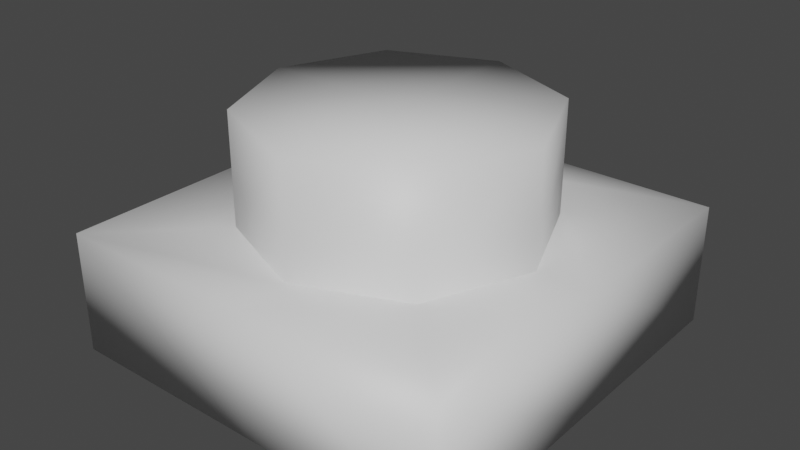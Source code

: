 # Source: button.blend  (saved by Blender 4.1.24; exported with 4.5.12 LTS)
import bpy
from mathutils import Matrix  # noqa: F401  (used for matrix-valued properties, if any)

bpy.ops.wm.read_factory_settings(use_empty=True)
scene = bpy.context.scene
scene.name = 'Scene'

# ---- collections
col_collection = bpy.data.collections.new('Collection'); scene.collection.children.link(col_collection)

# ---- materials (node trees are filled in below, after node groups)
mat_base = bpy.data.materials.new('base')
mat_base.use_transparent_shadow = False
mat_button = bpy.data.materials.new('button')
mat_button.use_transparent_shadow = False

# ---- material node trees
mat_base.use_nodes = True; mat_base.node_tree.nodes.clear()
_N = mat_base.node_tree.nodes; _L = mat_base.node_tree.links
n0 = _N.new('ShaderNodeBsdfPrincipled'); n0.name = 'Principled BSDF'; n0.location = (10, 300)
n1 = _N.new('ShaderNodeOutputMaterial'); n1.name = 'Material Output'; n1.location = (300, 300)
_L.new(n0.outputs[0], n1.inputs[0])
n1.is_active_output = True
mat_button.use_nodes = True; mat_button.node_tree.nodes.clear()
_N = mat_button.node_tree.nodes; _L = mat_button.node_tree.links
n0 = _N.new('ShaderNodeBsdfPrincipled'); n0.name = 'Principled BSDF'; n0.location = (10, 300)
n1 = _N.new('ShaderNodeOutputMaterial'); n1.name = 'Material Output'; n1.location = (300, 300)
_L.new(n0.outputs[0], n1.inputs[0])
n1.is_active_output = True

# ---- world
world_world = bpy.data.worlds.new('World'); scene.world = world_world
world_world.use_nodes = True; world_world.node_tree.nodes.clear()
_N = world_world.node_tree.nodes; _L = world_world.node_tree.links
n0 = _N.new('ShaderNodeOutputWorld'); n0.name = 'World Output'; n0.location = (300, 300)
n1 = _N.new('ShaderNodeBackground'); n1.name = 'Background'; n1.location = (10, 300)
n1.inputs[0].default_value = (0.05088, 0.05088, 0.05088, 1.0)
_L.new(n1.outputs[0], n0.inputs[0])
n0.is_active_output = True
world_world.color = (0.05088, 0.05088, 0.05088)
world_world.use_sun_shadow = False
world_world.sun_shadow_jitter_overblur = 0.0

# ---- meshes
me_cube = bpy.data.meshes.new('Cube')
me_cube.from_pydata([(0.5, 0.5, -0.2), (0.5, 0.5, -0.5), (0.5, -0.5, -0.2), (0.5, -0.5, -0.5), (-0.5, 0.5, -0.2), (-0.5, 0.5, -0.5), (-0.5, -0.5, -0.2), (-0.5, -0.5, -0.5), (0.2563, -0.2563, -0.2), (-0.2563, -0.2563, -0.2), (0.2563, 0.2563, -0.2), (-0.2563, 0.2563, -0.2), (0.0, -0.5, -0.2), (0.0, -0.5, -0.5), (0.0, 0.5, -0.2), (0.0, 0.5, -0.5), (0.0, -0.3624, -0.2), (0.0, 0.3624, -0.2), (0.5, 0.0, -0.2), (0.5, 0.0, -0.5), (-0.5, 0.0, -0.2), (-0.5, 0.0, -0.5), (0.3624, 0.0, -0.2), (-0.3624, 0.0, -0.2), (0.0, 0.0, -0.5), (0.0, -0.3624, 0.07539), (-0.2563, -0.2563, 0.07539), (0.3624, 0.0, 0.07539), (0.2563, -0.2563, 0.07539), (0.0, 0.3624, 0.07539), (0.2563, 0.2563, 0.07539), (-0.3624, 0.0, 0.07539), (-0.2563, 0.2563, 0.07539), (0.0, 0.0, 0.07539)], [], [(12, 2, 8, 16), (24, 19, 3, 13), (13, 12, 6, 7), (19, 18, 2, 3), (15, 14, 0, 1), (21, 20, 4, 5), (17, 11, 32, 29), (20, 6, 9, 23), (18, 0, 10, 22), (14, 4, 11, 17), (0, 14, 17, 10), (22, 10, 30, 27), (5, 4, 14, 15), (3, 2, 12, 13), (21, 24, 13, 7), (6, 12, 16, 9), (5, 15, 24, 21), (8, 22, 27, 28), (2, 18, 22, 8), (4, 20, 23, 11), (16, 8, 28, 25), (7, 6, 20, 21), (1, 0, 18, 19), (15, 1, 19, 24), (33, 31, 26, 25), (27, 33, 25, 28), (30, 29, 33, 27), (29, 32, 31, 33), (10, 17, 29, 30), (9, 16, 25, 26), (23, 9, 26, 31), (11, 23, 31, 32)])
me_cube.polygons.foreach_set('use_smooth', [True] * 32)
me_cube.polygons.foreach_set('material_index', [0, 0, 0, 0, 0, 0, 1, 0, 0, 0, 0, 1, 0, 0, 0, 0, 0, 1, 0, 0, 1, 0, 0, 0, 1, 1, 1, 1, 1, 1, 1, 1])
_k = set([(8, 16), (8, 22), (9, 16), (9, 23), (10, 17), (10, 22), (11, 17), (11, 23)])
me_cube.attributes.new('sharp_edge', 'BOOLEAN', 'EDGE').data.foreach_set('value', [ (min(e.vertices), max(e.vertices)) in _k for e in me_cube.edges])
_uv = me_cube.uv_layers.new(name='UVMap')
_uv.uv.foreach_set('vector', [0.625, 0.625, 0.625, 0.5, 0.625, 0.5, 0.625, 0.625, 0.5, 0.375, 0.625, 0.375, 0.625, 0.5, 0.5, 0.5, 0.375, 0.625, 0.625, 0.625, 0.625, 0.75, 0.375, 0.75, 0.375, 0.875, 0.625, 0.875, 0.625, 1.0, 0.375, 1.0, 0.125, 0.625, 0.375, 0.625, 0.375, 0.75, 0.125, 0.75, 0.625, 0.625, 0.875, 0.625, 0.875, 0.75, 0.625, 0.75, 0.375, 0.625, 0.375, 0.5, 0.375, 0.5, 0.375, 0.625, 0.875, 0.625, 0.875, 0.5, 0.875, 0.5, 0.875, 0.625, 0.625, 0.875, 0.625, 0.75, 0.625, 0.75, 0.625, 0.875, 0.375, 0.625, 0.375, 0.5, 0.375, 0.5, 0.375, 0.625, 0.375, 0.75, 0.375, 0.625, 0.375, 0.625, 0.375, 0.75, 0.625, 0.875, 0.625, 0.75, 0.625, 0.75, 0.625, 0.875, 0.125, 0.5, 0.375, 0.5, 0.375, 0.625, 0.125, 0.625, 0.375, 0.5, 0.625, 0.5, 0.625, 0.625, 0.375, 0.625, 0.375, 0.375, 0.5, 0.375, 0.5, 0.5, 0.375, 0.5, 0.625, 0.75, 0.625, 0.625, 0.625, 0.625, 0.625, 0.75, 0.375, 0.25, 0.5, 0.25, 0.5, 0.375, 0.375, 0.375, 0.625, 1.0, 0.625, 0.875, 0.625, 0.875, 0.625, 1.0, 0.625, 1.0, 0.625, 0.875, 0.625, 0.875, 0.625, 1.0, 0.875, 0.75, 0.875, 0.625, 0.875, 0.625, 0.875, 0.75, 0.625, 0.625, 0.625, 0.5, 0.625, 0.5, 0.625, 0.625, 0.625, 0.5, 0.875, 0.5, 0.875, 0.625, 0.625, 0.625, 0.375, 0.75, 0.625, 0.75, 0.625, 0.875, 0.375, 0.875, 0.5, 0.25, 0.625, 0.25, 0.625, 0.375, 0.5, 0.375, 0.5, 0.125, 0.625, 0.125, 0.625, 0.25, 0.5, 0.25, 0.375, 0.125, 0.5, 0.125, 0.5, 0.25, 0.375, 0.25, 0.375, 0.0, 0.5, 0.0, 0.5, 0.125, 0.375, 0.125, 0.5, 0.0, 0.625, 0.0, 0.625, 0.125, 0.5, 0.125, 0.375, 0.75, 0.375, 0.625, 0.375, 0.625, 0.375, 0.75, 0.625, 0.75, 0.625, 0.625, 0.625, 0.625, 0.625, 0.75, 0.875, 0.625, 0.875, 0.5, 0.875, 0.5, 0.875, 0.625, 0.875, 0.75, 0.875, 0.625, 0.875, 0.625, 0.875, 0.75])
me_cube.materials.append(mat_base)
me_cube.materials.append(mat_button)
me_cube.use_mirror_vertex_groups = False
me_cube.update()
me_cube.normals_split_custom_set([tuple(v) for v in zip(*[iter([0.0, -0.7071, 0.7071, 0.5773, -0.5773, 0.5774, -1.185e-08, 0.0, 1.0, -1.809e-15, 0.0, 1.0, 0.0, 0.0, -1.0, 0.7071, 0.0, -0.7071, 0.5774, -0.5774, -0.5774, 0.0, -0.7071, -0.7071, 0.0, -0.7071, -0.7071, 0.0, -0.7071, 0.7071, -0.5773, -0.5773, 0.5774, -0.5774, -0.5774, -0.5774, 0.7071, 0.0, -0.7071, 0.7071, 0.0, 0.7071, 0.5773, -0.5773, 0.5774, 0.5774, -0.5774, -0.5774, 0.0, 0.7071, -0.7071, 0.0, 0.7071, 0.7071, 0.5773, 0.5773, 0.5774, 0.5774, 0.5774, -0.5774, -0.7071, 0.0, -0.7071, -0.7071, 0.0, 0.7071, -0.5773, 0.5773, 0.5774, -0.5774, 0.5774, -0.5774, 2.054e-08, 1.0, 0.0, -0.7071, 0.7071, 0.0, -0.549, 0.549, 0.6303, 1.594e-08, 0.7764, 0.6302, -0.7071, 0.0, 0.7071, -0.5773, -0.5773, 0.5774, 1.185e-08, 0.0, 1.0, 0.0, 0.0, 1.0, 0.7071, 0.0, 0.7071, 0.5773, 0.5773, 0.5774, -1.185e-08, 0.0, 1.0, 0.0, 0.0, 1.0, 0.0, 0.7071, 0.7071, -0.5773, 0.5773, 0.5774, 1.185e-08, 0.0, 1.0, -9.047e-16, 0.0, 1.0, 0.5773, 0.5773, 0.5774, 0.0, 0.7071, 0.7071, -9.047e-16, 0.0, 1.0, -1.185e-08, 0.0, 1.0, 1.0, 0.0, 0.0, 0.7071, 0.7071, 0.0, 0.549, 0.549, 0.6303, 0.7764, 0.0, 0.6302, -0.5774, 0.5774, -0.5774, -0.5773, 0.5773, 0.5774, 0.0, 0.7071, 0.7071, 0.0, 0.7071, -0.7071, 0.5774, -0.5774, -0.5774, 0.5773, -0.5773, 0.5774, 0.0, -0.7071, 0.7071, 0.0, -0.7071, -0.7071, -0.7071, 0.0, -0.7071, 0.0, 0.0, -1.0, 0.0, -0.7071, -0.7071, -0.5774, -0.5774, -0.5774, -0.5773, -0.5773, 0.5774, 0.0, -0.7071, 0.7071, -1.809e-15, 0.0, 1.0, 1.185e-08, 0.0, 1.0, -0.5774, 0.5774, -0.5774, 0.0, 0.7071, -0.7071, 0.0, 0.0, -1.0, -0.7071, 0.0, -0.7071, 0.7071, -0.7071, 0.0, 1.0, 0.0, 0.0, 0.7764, 0.0, 0.6302, 0.549, -0.549, 0.6303, 0.5773, -0.5773, 0.5774, 0.7071, 0.0, 0.7071, 0.0, 0.0, 1.0, -1.185e-08, 0.0, 1.0, -0.5773, 0.5773, 0.5774, -0.7071, 0.0, 0.7071, 0.0, 0.0, 1.0, 1.185e-08, 0.0, 1.0, 0.0, -1.0, 0.0, 0.7071, -0.7071, 0.0, 0.549, -0.549, 0.6303, 0.0, -0.7764, 0.6302, -0.5774, -0.5774, -0.5774, -0.5773, -0.5773, 0.5774, -0.7071, 0.0, 0.7071, -0.7071, 0.0, -0.7071, 0.5774, 0.5774, -0.5774, 0.5773, 0.5773, 0.5774, 0.7071, 0.0, 0.7071, 0.7071, 0.0, -0.7071, 0.0, 0.7071, -0.7071, 0.5774, 0.5774, -0.5774, 0.7071, 0.0, -0.7071, 0.0, 0.0, -1.0, -5.014e-09, 0.0, 1.0, -0.7764, 0.0, 0.6302, -0.549, -0.549, 0.6303, 0.0, -0.7764, 0.6302, 0.7764, 0.0, 0.6302, -5.014e-09, 0.0, 1.0, 0.0, -0.7764, 0.6302, 0.549, -0.549, 0.6303, 0.549, 0.549, 0.6303, 1.594e-08, 0.7764, 0.6302, -5.014e-09, 0.0, 1.0, 0.7764, 0.0, 0.6302, 1.594e-08, 0.7764, 0.6302, -0.549, 0.549, 0.6303, -0.7764, 0.0, 0.6302, -5.014e-09, 0.0, 1.0, 0.7071, 0.7071, 0.0, 2.054e-08, 1.0, 0.0, 1.594e-08, 0.7764, 0.6302, 0.549, 0.549, 0.6303, -0.7071, -0.7071, 0.0, 0.0, -1.0, 0.0, 0.0, -0.7764, 0.6302, -0.549, -0.549, 0.6303, -1.0, 0.0, 0.0, -0.7071, -0.7071, 0.0, -0.549, -0.549, 0.6303, -0.7764, 0.0, 0.6302, -0.7071, 0.7071, 0.0, -1.0, 0.0, 0.0, -0.7764, 0.0, 0.6302, -0.549, 0.549, 0.6303])] * 3)])

# ---- objects
ob_cube = bpy.data.objects.new('Cube', me_cube)

# ---- transforms, parenting, visibility, modifiers, constraints
ob_cube.location = (0.0, 0.0, 0.0)
ob_cube.lock_rotations_4d = False
ob_cube.empty_display_type = 'ARROWS'
ob_cube.lineart.crease_threshold = 0.0
_m = ob_cube.modifiers.new('Bevel', 'BEVEL')
_m.segments = 2
_m.limit_method = 'WEIGHT'
_m.harden_normals = True

# ---- collection membership
col_collection.objects.link(ob_cube)

# ---- scene / render settings (as saved in the file)
scene.frame_start = 1; scene.frame_end = 250; scene.frame_set(1)
scene.render.engine = 'BLENDER_EEVEE_NEXT'
scene.cycles.sampling_pattern = 'TABULATED_SOBOL'
scene.cycles.use_light_tree = False
scene.eevee.ray_tracing_options.trace_max_roughness = 0.0
scene.view_settings.view_transform = 'Filmic'
bpy.context.view_layer.update()

# ---- added for rendering (the .blend has no active camera and no usable light): camera, sun
cam_auto = bpy.data.cameras.new('AutoCamera')
cam_auto.lens = 50.0
cam_auto.sensor_width = 36.0
cam_auto.clip_end = 1000.0
ob_auto_camera = bpy.data.objects.new('AutoCamera', cam_auto)
scene.collection.objects.link(ob_auto_camera)
ob_auto_camera.location = (1.41262, -1.69514, 0.917787)
ob_auto_camera.rotation_euler = (1.09748, -7.21219e-08, 0.694738)
scene.camera = ob_auto_camera
light_auto_sun = bpy.data.lights.new('AutoSun', 'SUN')
light_auto_sun.energy = 3.0
light_auto_sun.angle = 0.0523599
ob_auto_sun = bpy.data.objects.new('AutoSun', light_auto_sun)
scene.collection.objects.link(ob_auto_sun)
ob_auto_sun.rotation_euler = (0.872665, 0.174533, 0.523599)
bpy.context.view_layer.update()
